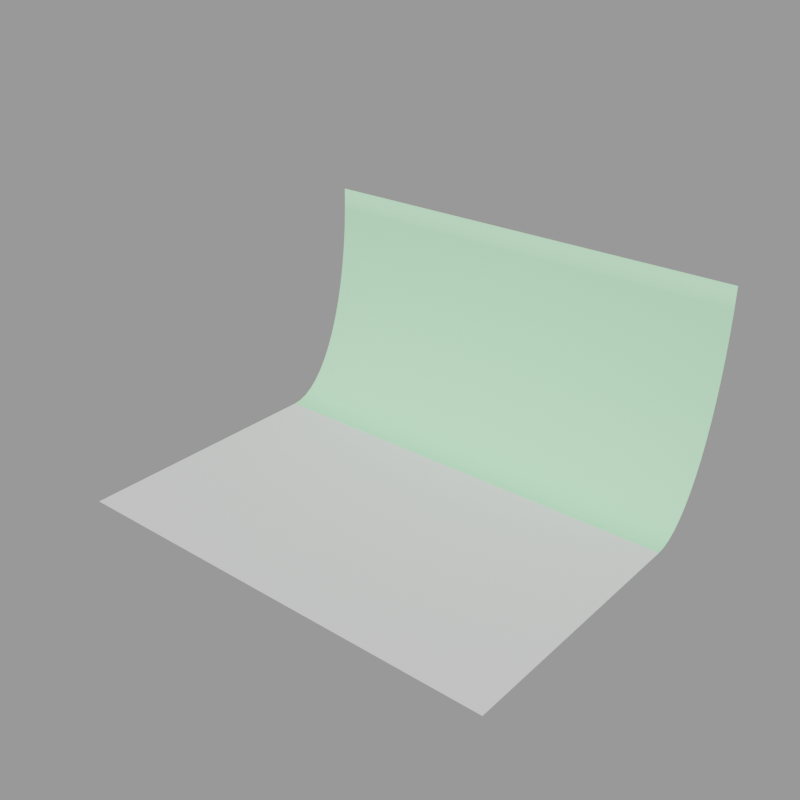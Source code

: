 # Source: background_mint.blend  (saved by Blender 3.5.10; exported with 4.5.12 LTS)
import bpy
from mathutils import Matrix  # noqa: F401  (used for matrix-valued properties, if any)

bpy.ops.wm.read_factory_settings(use_empty=True)
scene = bpy.context.scene
scene.name = 'Scene'

# ---- collections
col_background = bpy.data.collections.new('background'); scene.collection.children.link(col_background)

# ---- materials (node trees are filled in below, after node groups)
mat_material = bpy.data.materials.new('Material')
mat_carpet = bpy.data.materials.new('carpet')

# ---- material node trees
mat_material.use_nodes = True; mat_material.node_tree.nodes.clear()
_N = mat_material.node_tree.nodes; _L = mat_material.node_tree.links
n0 = _N.new('ShaderNodeBsdfPrincipled'); n0.name = 'Principled BSDF'; n0.location = (10, 300)
n0.distribution = 'GGX'
n0.subsurface_method = 'RANDOM_WALK_SKIN'
n0.inputs[0].default_value = (0.5203, 1.0, 0.5998, 1.0)
n0.inputs[2].default_value = 1.0
n0.inputs[3].default_value = 1.45
n0.inputs[27].default_value = (0.0, 0.0, 0.0, 1.0)
n0.inputs[28].default_value = 1.0
n1 = _N.new('ShaderNodeOutputMaterial'); n1.name = 'Material Output'; n1.location = (300, 300)
_L.new(n0.outputs[0], n1.inputs[0])
n1.is_active_output = True
mat_carpet.use_nodes = True; mat_carpet.node_tree.nodes.clear()
_N = mat_carpet.node_tree.nodes; _L = mat_carpet.node_tree.links
n0 = _N.new('ShaderNodeBsdfPrincipled'); n0.name = 'Principled BSDF'; n0.location = (10, 300)
n0.distribution = 'GGX'
n0.subsurface_method = 'RANDOM_WALK_SKIN'
n0.inputs[2].default_value = 0.975
n0.inputs[3].default_value = 1.45
n0.inputs[27].default_value = (0.0, 0.0, 0.0, 1.0)
n0.inputs[28].default_value = 1.0
n1 = _N.new('ShaderNodeOutputMaterial'); n1.name = 'Material Output'; n1.location = (300, 300)
_L.new(n0.outputs[0], n1.inputs[0])
n1.is_active_output = True

# ---- meshes
me_plane_001 = bpy.data.meshes.new('Plane.001')
me_plane_001.from_pydata([(-5.0, 2.875, 5.0), (5.0, 2.875, 5.0), (-5.0, -5.0, 0.0), (5.0, -5.0, 0.0), (-5.0, 0.875, 0.0), (-5.0, 2.875, 5.0), (-5.0, 1.071, 0.02408), (-5.0, 1.265, 0.09607), (-5.0, 1.456, 0.2153), (-5.0, 1.64, 0.3806), (-5.0, 1.818, 0.5904), (-5.0, 1.986, 0.8427), (-5.0, 2.144, 1.135), (-5.0, 2.289, 1.464), (-5.0, 2.421, 1.828), (-5.0, 2.538, 2.222), (-5.0, 2.639, 2.643), (-5.0, 2.723, 3.087), (-5.0, 2.789, 3.549), (-5.0, 2.837, 4.025), (-5.0, 2.865, 4.51), (5.0, 2.875, 5.0), (5.0, 0.875, 0.0), (5.0, 2.865, 4.51), (5.0, 2.837, 4.025), (5.0, 2.789, 3.549), (5.0, 2.723, 3.087), (5.0, 2.639, 2.643), (5.0, 2.538, 2.222), (5.0, 2.421, 1.828), (5.0, 2.289, 1.464), (5.0, 2.144, 1.135), (5.0, 1.986, 0.8427), (5.0, 1.818, 0.5904), (5.0, 1.64, 0.3806), (5.0, 1.456, 0.2153), (5.0, 1.265, 0.09607), (5.0, 1.071, 0.02408)], [], [(2, 3, 22, 4), (4, 22, 37, 6), (6, 37, 36, 7), (7, 36, 35, 8), (8, 35, 34, 9), (9, 34, 33, 10), (10, 33, 32, 11), (11, 32, 31, 12), (12, 31, 30, 13), (13, 30, 29, 14), (14, 29, 28, 15), (15, 28, 27, 16), (16, 27, 26, 17), (17, 26, 25, 18), (18, 25, 24, 19), (19, 24, 23, 20), (20, 23, 21, 5), (5, 21, 1, 0)])
me_plane_001.polygons.foreach_set('use_smooth', [True] * 18)
me_plane_001.polygons.foreach_set('material_index', [1, 0, 0, 0, 0, 0, 0, 0, 0, 0, 0, 0, 0, 0, 0, 0, 0, 0])
_uv = me_plane_001.uv_layers.new(name='UVMap')
_uv.uv.foreach_set('vector', [0.0, 0.0, 1.0, 0.0, 1.0, 0.746, 0.0, 0.746, 0.0, 0.746, 1.0, 0.746, 1.0, 0.7709, 0.0, 0.7709, 0.0, 0.7709, 1.0, 0.7709, 1.0, 0.7956, 0.0, 0.7956, 0.0, 0.7956, 1.0, 0.7956, 1.0, 0.8198, 0.0, 0.8198, 0.0, 0.8198, 1.0, 0.8198, 1.0, 0.8432, 0.0, 0.8432, 0.0, 0.8432, 1.0, 0.8432, 1.0, 0.8658, 0.0, 0.8658, 0.0, 0.8658, 1.0, 0.8658, 1.0, 0.8871, 0.0, 0.8871, 0.0, 0.8871, 1.0, 0.8871, 1.0, 0.9071, 0.0, 0.9071, 0.0, 0.9071, 1.0, 0.9071, 1.0, 1.0, 0.0, 1.0, 0.0, 0.0, 1.0, 0.0, 1.0, 0.3656, 0.0, 0.3656, 0.0, 0.3656, 1.0, 0.3656, 1.0, 0.4444, 0.0, 0.4444, 0.0, 0.4444, 1.0, 0.4444, 1.0, 0.5286, 0.0, 0.5286, 0.0, 0.5286, 1.0, 0.5286, 1.0, 0.6173, 0.0, 0.6173, 0.0, 0.6173, 1.0, 0.6173, 1.0, 0.7097, 0.0, 0.7097, 0.0, 0.7097, 1.0, 0.7097, 1.0, 0.8049, 0.0, 0.8049, 0.0, 0.8049, 1.0, 0.8049, 1.0, 0.902, 0.0, 0.902, 0.0, 0.902, 1.0, 0.902, 1.0, 1.0, 0.0, 1.0, 0.0, 1.0, 1.0, 1.0, 1.0, 1.0, 0.0, 1.0])
me_plane_001.materials.append(mat_material)
me_plane_001.materials.append(mat_carpet)
me_plane_001.update()

# ---- objects
ob_background = bpy.data.objects.new('background', me_plane_001)

# ---- transforms, parenting, visibility, modifiers, constraints
ob_background.location = (0.0, 0.0, 0.0)
ob_background.rotation_mode = 'QUATERNION'
ob_background.rotation_quaternion = (1.0, 0.0, 0.0, 0.0)

# ---- collection membership
col_background.objects.link(ob_background)

# ---- scene / render settings (as saved in the file)
scene.frame_start = 1; scene.frame_end = 520; scene.frame_set(0)
scene.render.engine = 'CYCLES'
scene.render.resolution_x = 1000
scene.render.resolution_y = 1000
scene.render.film_transparent = True
scene.cycles.samples = 98
scene.cycles.sampling_pattern = 'TABULATED_SOBOL'
scene.cycles.use_adaptive_sampling = False
scene.cycles.use_light_tree = False
scene.cycles.bake_type = 'DIFFUSE'
scene.view_settings.view_transform = 'Filmic'
bpy.context.view_layer.update()

# ---- added for rendering (the .blend has no active camera and no usable light): camera, sun + grey world if the file has none
cam_auto = bpy.data.cameras.new('AutoCamera')
cam_auto.lens = 50.0
cam_auto.sensor_width = 36.0
cam_auto.clip_end = 1000.0
ob_auto_camera = bpy.data.objects.new('AutoCamera', cam_auto)
scene.collection.objects.link(ob_auto_camera)
ob_auto_camera.location = (12.6528, -16.2458, 12.6222)
ob_auto_camera.rotation_euler = (1.09748, -7.21219e-08, 0.694738)
scene.camera = ob_auto_camera
light_auto_sun = bpy.data.lights.new('AutoSun', 'SUN')
light_auto_sun.energy = 3.0
light_auto_sun.angle = 0.0523599
ob_auto_sun = bpy.data.objects.new('AutoSun', light_auto_sun)
scene.collection.objects.link(ob_auto_sun)
ob_auto_sun.rotation_euler = (0.872665, 0.174533, 0.523599)
if scene.world is None:
    world_auto = bpy.data.worlds.new('AutoWorld')
    world_auto.color = (0.3, 0.3, 0.3)
    scene.world = world_auto
bpy.context.view_layer.update()

